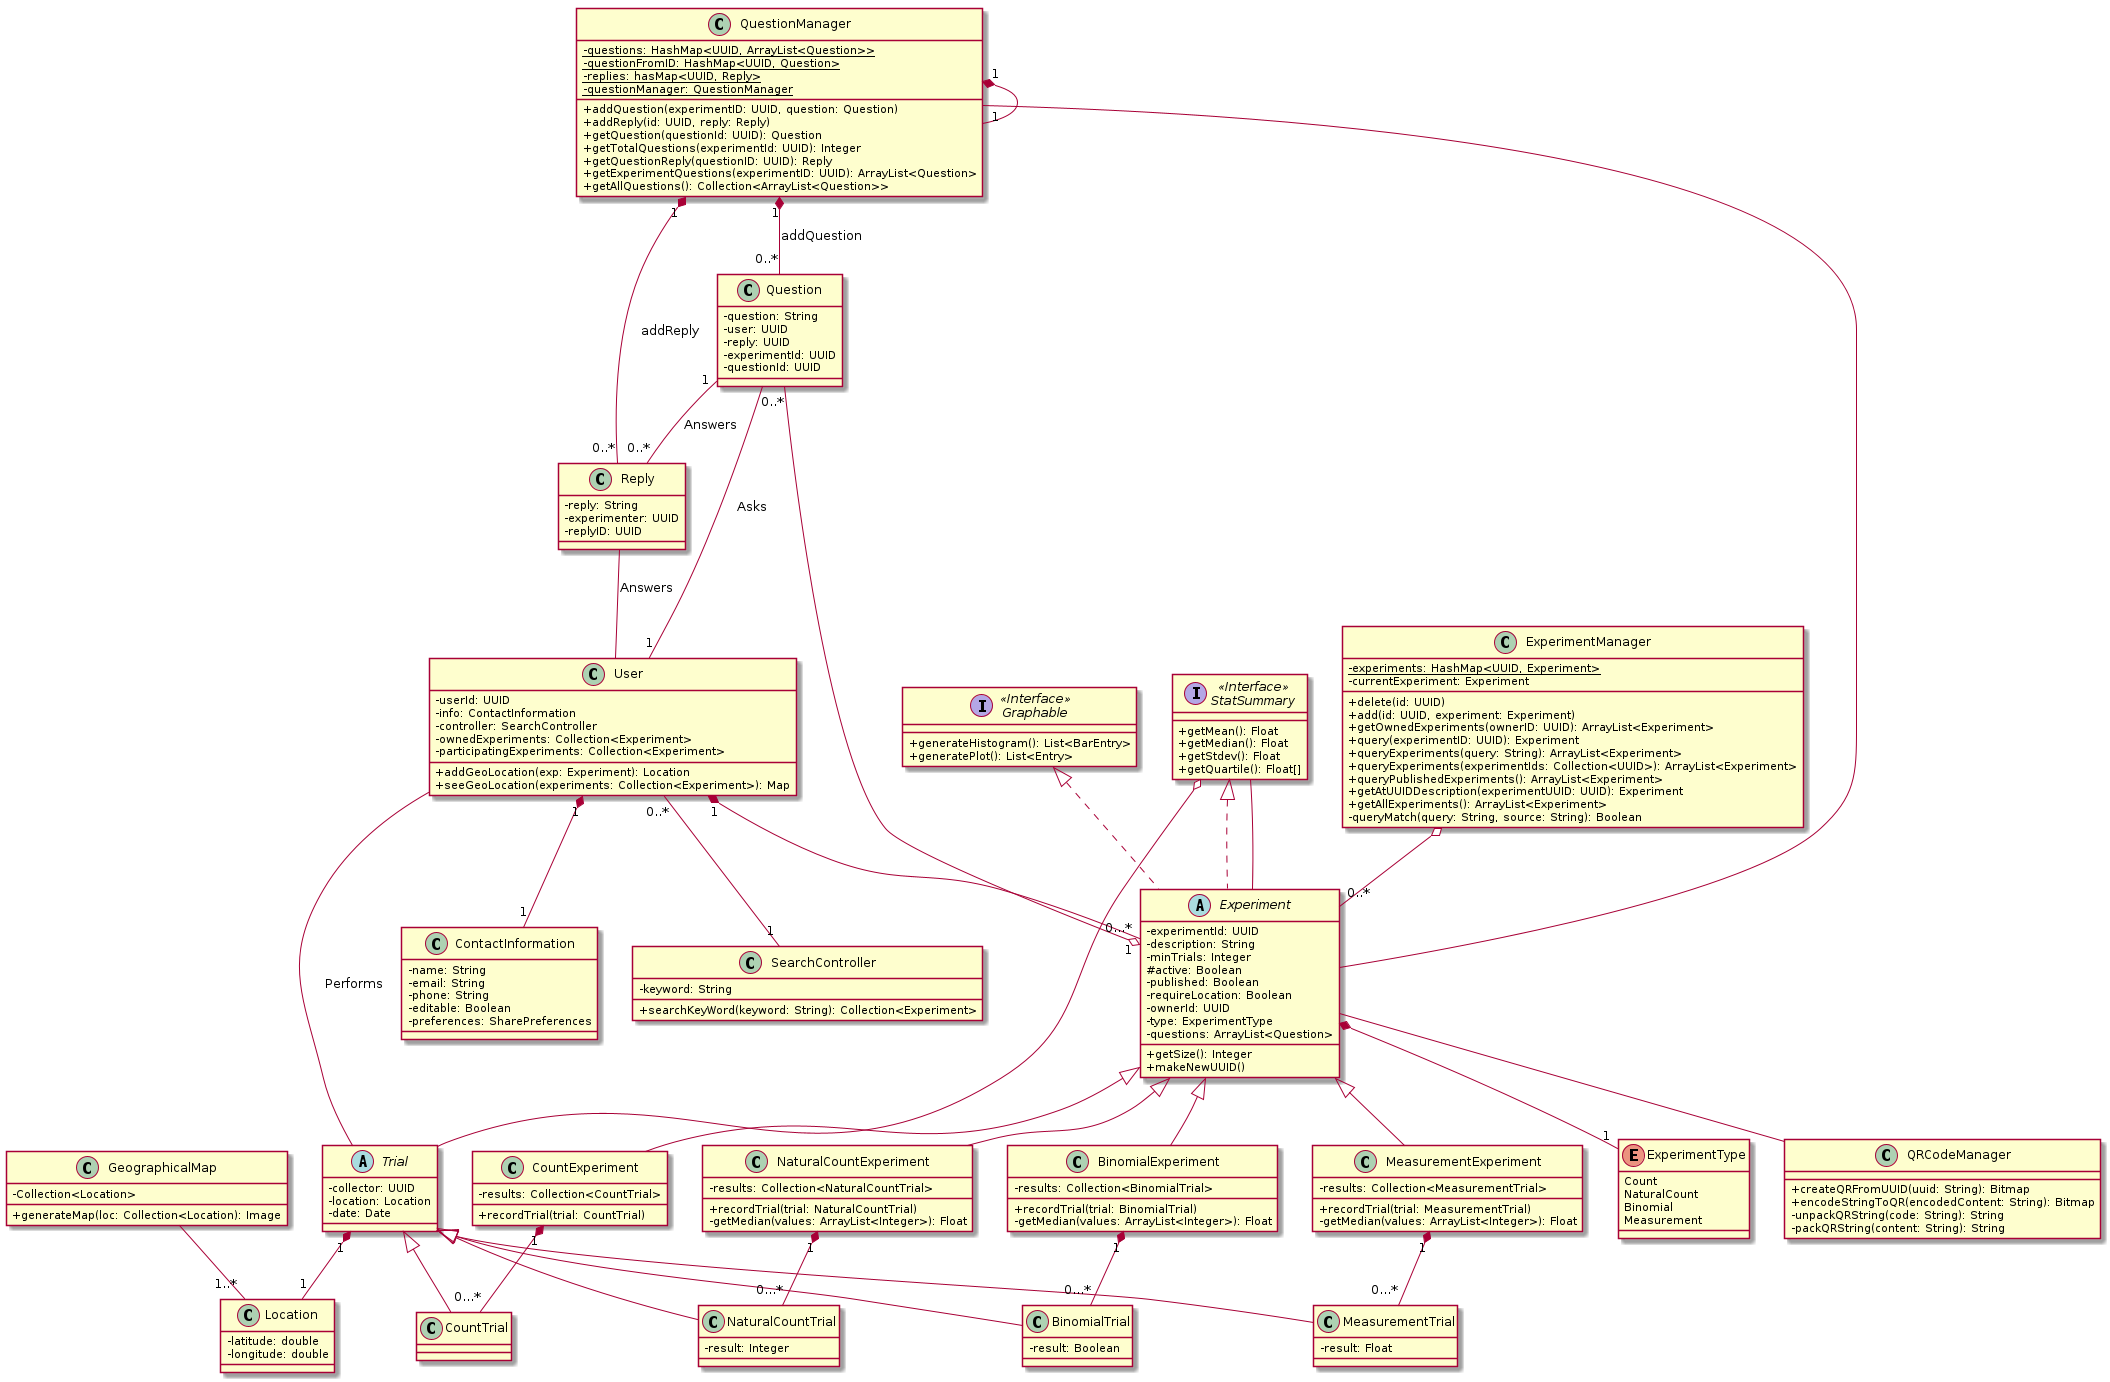

The diagram above was rendered by PlantUML. Its source (embedded in the PNG):
@startuml UML
skinparam classAttributeIconSize 0

class User {
    -userId: UUID
    -info: ContactInformation
    -controller: SearchController
    -ownedExperiments: Collection<Experiment>
    -participatingExperiments: Collection<Experiment>
    +addGeoLocation(exp: Experiment): Location
    +seeGeoLocation(experiments: Collection<Experiment>): Map
}


class ExperimentManager{
   - {static} experiments: HashMap<UUID, Experiment>
   - currentExperiment: Experiment

   + delete(id: UUID)
   + add(id: UUID, experiment: Experiment)
   + getOwnedExperiments(ownerID: UUID): ArrayList<Experiment>
   + query(experimentID: UUID): Experiment
   + queryExperiments(query: String): ArrayList<Experiment>
   + queryExperiments(experimentIds: Collection<UUID>): ArrayList<Experiment>
   + queryPublishedExperiments(): ArrayList<Experiment>
   + getAtUUIDDescription(experimentUUID: UUID): Experiment
   + getAllExperiments(): ArrayList<Experiment> 
   - queryMatch(query: String, source: String): Boolean
}

ExperimentManager o-- "0..*" Experiment

class Question {
    -question: String
    -user: UUID
    -reply: UUID
    -experimentId: UUID
    -questionId: UUID
}

Question -- "1" User: Asks
Question "1" -- "0..*" Reply: Answers
Question "0..*" --o "1" Experiment

class Reply {
    -reply: String
    -experimenter: UUID
    -replyID: UUID
}

Reply -- User: Answers

class QuestionManager{
    - {static} questions: HashMap<UUID, ArrayList<Question>>
    - {static} questionFromID: HashMap<UUID, Question>
    - {static} replies: hasMap<UUID, Reply>
    - {static} questionManager: QuestionManager

    + addQuestion(experimentID: UUID, question: Question)
    + addReply(id: UUID, reply: Reply)
    + getQuestion(questionId: UUID): Question
    + getTotalQuestions(experimentId: UUID): Integer
    + getQuestionReply(questionID: UUID): Reply
    + getExperimentQuestions(experimentID: UUID): ArrayList<Question>
    + getAllQuestions(): Collection<ArrayList<Question>>
 
}

QuestionManager "1" *-- "1" QuestionManager
QuestionManager "1" *-- "0..*" Question: addQuestion
QuestionManager "1" *-- "0..*" Reply: addReply
QuestionManager -- Experiment

enum ExperimentType {
    Count
    NaturalCount
    Binomial
    Measurement
}

abstract class Experiment implements StatSummary, Graphable {
    -experimentId: UUID
    -description: String
    -minTrials: Integer
    #active: Boolean
    -published: Boolean
    -requireLocation: Boolean
    -ownerId: UUID
    -type: ExperimentType
    -questions: ArrayList<Question>
    +getSize(): Integer
    +makeNewUUID()
}


Experiment -- QRCodeManager



class CountExperiment extends Experiment {
    -results: Collection<CountTrial>
    +recordTrial(trial: CountTrial)
}

class NaturalCountExperiment extends Experiment {
    -results: Collection<NaturalCountTrial>
    +recordTrial(trial: NaturalCountTrial)
    -getMedian(values: ArrayList<Integer>): Float
}

class BinomialExperiment extends Experiment {
    -results: Collection<BinomialTrial>
    +recordTrial(trial: BinomialTrial)
    -getMedian(values: ArrayList<Integer>): Float
}

class MeasurementExperiment extends Experiment {
    -results: Collection<MeasurementTrial>
    +recordTrial(trial: MeasurementTrial)
    -getMedian(values: ArrayList<Integer>): Float

}

interface "StatSummary" as StatSummary <<Interface>> {
    +getMean(): Float
    +getMedian(): Float
    +getStdev(): Float
    +getQuartile(): Float[]
}

abstract class Trial {
    -collector: UUID
    -location: Location
    -date: Date
}

class CountTrial extends Trial {
}

class NaturalCountTrial extends Trial {
    -result: Integer
}

class BinomialTrial extends Trial {
    -result: Boolean
}

class MeasurementTrial extends Trial {
    -result: Float
}


class QRCodeManager {
    + createQRFromUUID(uuid: String): Bitmap
    + encodeStringToQR(encodedContent: String): Bitmap
    -unpackQRString(code: String): String
    -packQRString(content: String): String
}

class Location {
  -latitude: double
  -longitude: double
}

class GeographicalMap{
 -Collection<Location>
 +generateMap(loc: Collection<Location): Image
}

GeographicalMap -- "1..*" Location


interface "Graphable" as Graphable <<Interface>>> {
    +generateHistogram(): List<BarEntry>
    +generatePlot(): List<Entry>
}

class ContactInformation {
    -name: String
    -email: String
    -phone: String
    -editable: Boolean
    -preferences: SharePreferences
}

class SearchController {
    -keyword: String
    +searchKeyWord(keyword: String): Collection<Experiment>
}

User "1" *-- "1" ContactInformation
User "1" *-- "0...*" Experiment


CountExperiment "1" *-- "0...*" CountTrial


NaturalCountExperiment "1" *-- "0...*" NaturalCountTrial

BinomialExperiment "1" *-- "0...*" BinomialTrial

MeasurementExperiment "1" *-- "0...*" MeasurementTrial

User -- Trial: Performs
Trial "1" *-- "1" Location



Experiment *-- "1" ExperimentType


User "0..*" -- "1" SearchController



StatSummary -- Experiment


StatSummary o-- Trial



@enduml